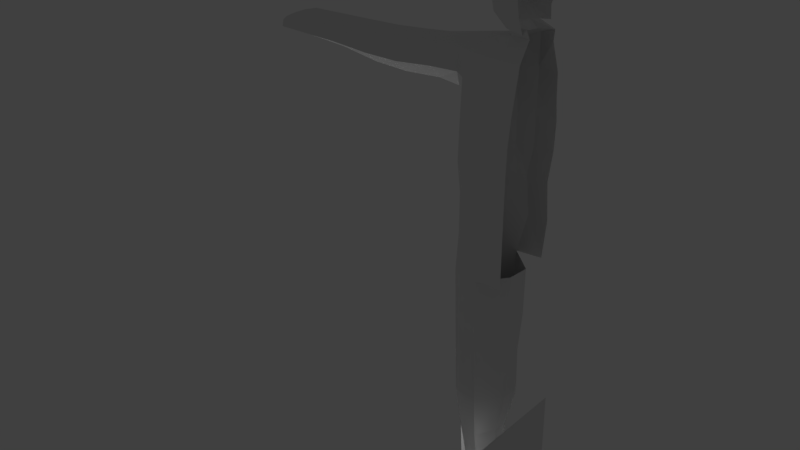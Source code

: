 # Source: CartelSoldier_Basic_1.blend  (saved by Blender 2.79.0; exported with 4.5.12 LTS)
import bpy
from mathutils import Matrix  # noqa: F401  (used for matrix-valued properties, if any)

bpy.ops.wm.read_factory_settings(use_empty=True)
scene = bpy.context.scene
scene.name = 'Scene'

# ---- collections
col_collection_1 = bpy.data.collections.new('Collection 1'); scene.collection.children.link(col_collection_1)

# ---- world
world_world = bpy.data.worlds.new('World'); scene.world = world_world
world_world.color = (0.05088, 0.05088, 0.05088)
world_world.use_sun_shadow = False
world_world.sun_shadow_jitter_overblur = 0.0
world_world.cycles.sampling_method = 'MANUAL'

# ---- lights
light_lamp = bpy.data.lights.new('Lamp', 'POINT')
light_lamp.transmission_factor = 0.0
light_lamp.cutoff_distance = 30.0
light_lamp.energy = 100.0
light_lamp.shadow_buffer_clip_start = 1.001
light_lamp.shadow_soft_size = 0.1
light_lamp.shadow_maximum_resolution = 0.006
light_lamp.use_absolute_resolution = True

# ---- meshes
me_sphere = bpy.data.meshes.new('Sphere')
me_sphere.from_pydata([(0.0, -1.017, -1.017), (0.0, 1.017, -1.017), (0.0, -1.017, 1.017), (0.0, 1.017, 1.017)], [], [(0, 1, 3, 2)])
me_sphere.use_remesh_preserve_volume = False
me_sphere.use_remesh_preserve_attributes = False
me_sphere.use_mirror_vertex_groups = False
me_sphere.update()
me_plane = bpy.data.meshes.new('Plane')
me_plane.from_pydata([(1.236, -1.0, 7.565), (-3.485, -1.0, 7.424), (-7.356, -1.0, 5.844), (1.236, -5.101, 6.799), (-3.485, -5.101, 6.799), (-6.146, -5.101, 6.173), (1.236, -9.811, 4.979), (-2.952, -8.784, 5.318), (1.236, 3.327, 7.23), (-3.485, 3.327, 7.089), (-7.426, 3.327, 5.509), (-8.872, 3.327, 3.728), (-8.872, 5.572, 3.728), (1.236, 7.082, 5.838), (-3.485, 7.082, 5.825), (-6.813, 7.082, 4.7), (0.9708, 10.08, 1.751), (-3.292, 10.08, 2.059), (-8.872, 3.327, 3.728), (-8.872, 5.572, 3.728), (-9.083, -0.974, 1.805), (-9.316, 3.353, 1.805), (-7.151, -5.101, 1.805), (-3.956, -8.784, 1.805), (-9.014, -0.9668, -2.248), (-9.246, 3.361, -2.248), (-7.081, -5.101, -2.248), (-3.887, -8.784, -2.248), (-7.517, -0.9668, -7.196), (-7.75, 3.361, -7.196), (-6.143, -5.101, -5.349), (-3.161, -8.784, -4.605), (-8.892, 7.232, -2.218), (-8.899, 7.253, 1.794), (-7.349, 7.091, -6.241), (-4.78, 10.08, 2.256), (-3.485, -0.9668, -9.39), (-3.485, 3.361, -9.59), (-1.546, -8.784, -6.313), (-5.274, -5.101, -6.626), (1.236, -0.9668, -9.39), (1.236, 3.361, -9.59), (0.8473, -8.784, -7.427), (0.713, -5.101, -7.377), (-3.485, 7.091, -7.315), (1.236, 7.091, -7.315), (-5.187, 10.08, -2.923), (-3.292, 10.08, -2.923), (0.9708, 10.08, -2.923), (-5.631, 10.55, -1.396), (-3.292, 10.98, -1.246), (0.9708, 10.92, -1.246), (-5.468, 10.62, 0.9464), (-3.292, 10.75, 0.9464), (0.9708, 10.75, 0.9464), (-0.2381, -8.784, 3.2), (-3.956, -11.54, 1.805), (-3.887, -11.54, -2.248), (-2.391, -11.54, -7.109), (1.122, -11.54, -9.135), (-0.2381, -11.54, 1.617), (1.131, -8.71, 3.2), (1.145, -11.5, 1.711), (1.021, -14.56, -8.876), (-8.218, -12.4, 1.257), (-8.148, -12.4, -2.057), (-6.652, -12.4, -6.032), (-3.956, -16.79, 5.248), (-8.218, -16.79, 5.248), (-3.956, -23.28, 6.619), (-8.218, -23.28, 6.619), (-3.956, -29.97, 7.899), (-8.218, -29.97, 7.899), (-3.956, -36.66, 8.798), (-8.218, -36.66, 8.798), (-3.956, -44.3, 9.07), (-8.218, -44.3, 9.07), (-3.956, -52.3, 9.151), (-8.218, -52.3, 9.151), (1.158, -16.79, 5.248), (1.158, -23.28, 6.619), (1.158, -29.97, 7.899), (1.158, -36.66, 8.798), (1.158, -44.3, 9.07), (1.158, -52.3, 9.151), (-12.07, -14.42, 1.257), (-15.13, -16.79, 4.034), (-15.16, -23.28, 5.34), (-14.63, -29.72, 6.452), (-14.21, -36.66, 7.353), (-14.21, -44.3, 7.653), (-13.23, -52.3, 7.653), (-11.32, -13.33, -2.057), (-9.825, -13.33, -6.032), (-18.29, -16.79, 2.479), (-18.66, -23.28, 2.872), (-16.99, -29.4, 3.143), (-16.56, -36.66, 3.839), (-16.56, -44.3, 4.071), (-14.71, -52.3, 4.071), (-16.99, -29.1, -1.471), (-16.56, -36.66, -1.471), (-16.56, -44.3, -1.471), (-14.71, -52.3, -1.471), (-16.99, -28.94, -6.067), (-16.56, -36.66, -6.067), (-16.56, -44.3, -6.067), (-14.71, -52.3, -6.067), (-8.697, -15.48, -10.63), (-9.87, -23.23, -11.53), (-10.46, -29.92, -11.53), (-9.796, -36.61, -11.53), (-9.796, -44.24, -11.36), (-7.943, -52.25, -10.05), (-5.266, -23.22, -13.03), (-5.266, -29.91, -13.03), (-5.266, -36.6, -13.03), (-5.266, -44.24, -12.86), (-5.802, -52.24, -11.25), (0.7296, -23.22, -12.28), (0.7296, -29.91, -12.48), (0.7296, -36.6, -13.22), (0.7296, -44.24, -12.76), (0.7296, -52.24, -10.8), (-3.806, -13.51, -10.73), (-27.4, -17.71, 1.257), (-27.4, -16.98, -2.057), (-27.4, -16.98, -6.032), (-27.4, -19.32, 2.479), (-27.4, -23.71, 2.872), (-27.4, -27.93, -1.471), (-27.4, -27.83, -6.067), (-27.4, -18.43, -10.63), (-27.4, -23.68, -11.53), (-38.16, -18.87, 1.257), (-38.16, -18.13, -2.057), (-38.16, -18.13, -6.032), (-38.16, -20.47, 2.479), (-38.16, -24.87, 2.872), (-38.16, -28.73, -1.471), (-38.16, -28.62, -6.067), (-38.16, -19.58, -10.63), (-38.16, -24.83, -11.53), (-48.61, -19.9, 1.257), (-48.61, -19.29, -2.057), (-48.61, -19.29, -6.032), (-48.61, -21.22, 2.479), (-48.61, -24.84, 2.872), (-48.61, -28.32, -1.471), (-48.61, -28.23, -6.067), (-48.61, -20.49, -10.63), (-48.61, -24.81, -11.53), (-60.14, -20.48, 1.257), (-60.14, -20.04, -2.057), (-60.14, -20.04, -6.032), (-60.14, -21.44, 2.479), (-60.14, -24.06, 2.872), (-60.14, -26.58, -1.471), (-60.14, -26.52, -6.067), (-60.14, -20.9, -10.63), (-60.14, -24.04, -11.53), (-78.89, -21.17, 1.257), (-78.89, -20.87, -2.057), (-78.89, -20.87, -6.032), (-78.89, -21.83, 2.479), (-78.89, -23.62, 2.872), (-78.89, -25.35, -1.471), (-78.89, -25.3, -6.067), (-78.89, -21.46, -10.63), (-78.89, -23.61, -11.53), (-3.956, -52.3, 9.151), (-8.218, -52.3, 9.151), (1.158, -52.3, 9.151), (-14.71, -63.83, 4.071), (-14.71, -63.83, -1.471), (-14.71, -63.83, -6.067), (-5.266, -63.77, -12.23), (0.7296, -63.77, -11.97), (-3.956, -63.83, 9.151), (-8.218, -63.83, 9.151), (1.158, -63.83, 9.151), (-13.23, -63.83, 7.653), (-15.78, -75.2, 3.68), (-15.78, -75.2, -1.852), (-15.78, -75.2, -6.067), (-9.019, -75.15, -10.05), (-0.3463, -75.14, -11.97), (-5.032, -75.2, 9.004), (-9.294, -75.2, 9.004), (1.066, -75.2, 9.004), (-14.3, -75.2, 7.261), (-15.78, -75.2, -1.852), (-15.78, -75.2, -6.067), (-9.019, -75.15, -10.05), (-7.72, -75.15, -11.15), (-6.63, -75.58, 8.991), (-9.294, -75.2, 9.004), (-15.78, -88.78, 3.135), (-15.78, -88.78, -2.39), (-15.78, -88.78, -5.363), (-7.72, -88.73, -10.04), (-6.63, -89.09, 9.138), (-10.67, -88.78, 7.922), (-14.3, -88.78, 6.717), (-15.78, -100.1, 2.617), (-15.78, -100.1, -3.56), (-7.72, -100.0, -7.887), (-6.63, -100.4, 8.21), (-10.67, -100.1, 7.109), (-14.3, -100.1, 6.199), (-15.78, -113.9, 2.015), (-15.78, -113.9, -3.495), (-7.72, -113.8, -8.887), (-6.63, -114.2, 7.612), (-10.67, -113.9, 6.506), (-14.3, -113.9, 5.596), (-14.21, -126.6, 1.385), (-14.21, -126.6, -3.189), (-7.755, -126.6, -6.82), (-7.36, -126.6, 5.766), (-10.39, -126.6, 4.914), (-13.11, -126.6, 4.342), (-14.38, -142.4, 0.2959), (-14.57, -142.4, -3.942), (-8.287, -142.3, -8.332), (-6.051, -142.4, 5.288), (-9.067, -142.4, 5.004), (-13.49, -142.4, 2.86), (-2.356, -75.34, 8.327), (-0.7335, -75.25, 1.715), (-0.7335, -88.82, 0.7988), (-1.323, -100.1, 0.2917), (-1.632, -114.0, -0.01234), (-4.157, -126.6, -0.184), (-3.634, -142.4, 1.206), (-0.2233, -75.22, -4.572), (-0.2233, -88.79, -4.294), (-0.8268, -100.1, -3.584), (-0.9832, -113.9, -4.249), (-3.678, -126.6, -3.546), (-3.634, -142.4, -1.833), (-15.45, -144.6, 5.987), (-6.317, -144.6, 11.34), (-9.067, -144.6, 10.69), (-13.49, -144.6, 8.551), (-15.45, -147.6, 12.05), (-6.317, -147.6, 17.4), (-9.067, -147.6, 16.76), (-13.49, -147.6, 14.62), (-14.78, -149.4, 13.84), (-6.492, -149.4, 18.08), (-9.243, -149.4, 17.44), (-13.66, -149.4, 15.3), (-13.57, -151.3, 12.89), (-6.079, -151.3, 16.65), (-8.829, -151.3, 16.0), (-11.9, -151.3, 14.51), (-12.93, -151.8, 6.467), (-3.634, -151.8, 6.467), (-6.542, -151.8, 6.467), (-10.96, -151.8, 6.467), (-12.93, -151.8, 1.098), (-3.634, -151.8, 1.098), (-6.542, -151.8, 1.098), (-10.96, -151.8, 1.098), (-12.93, -151.8, -4.826), (-3.634, -151.8, -4.826), (-6.542, -151.8, -4.826), (-10.96, -151.8, -4.826), (-6.542, -151.4, -8.433), (-10.96, -151.4, -8.433), (-6.534, -148.9, -9.524), (-10.95, -148.9, -9.524), (-14.28, -149.2, 1.605), (-13.6, -149.0, -3.959), (-14.95, -149.3, 7.169), (-3.634, -149.1, 1.144), (-3.634, -149.0, -4.14), (-3.634, -149.2, 6.817)], [(193, 185)], [(4, 1, 2, 5), (5, 7, 4), (6, 3, 4, 7), (20, 2, 10, 21), (9, 10, 2, 1), (21, 10, 15, 33), (9, 14, 15, 10), (17, 16, 54, 53), (35, 17, 53, 52), (14, 17, 35, 15), (14, 13, 16, 17), (11, 12, 19, 18), (26, 22, 20, 24), (37, 29, 34, 44), (20, 21, 25, 24), (29, 37, 36, 28), (25, 29, 28, 24), (27, 26, 30, 31), (2, 20, 22, 5), (22, 26, 27, 23), (34, 29, 25, 32), (5, 22, 23, 7), (28, 36, 39, 30), (41, 37, 44, 45), (24, 28, 30, 26), (42, 38, 39, 43), (52, 49, 32, 33), (48, 45, 44, 47), (47, 46, 49, 50), (54, 51, 50, 53), (52, 33, 15, 35), (52, 53, 50, 49), (47, 44, 34, 46), (47, 50, 51, 48), (56, 60, 55, 23), (46, 34, 32, 49), (30, 39, 38, 31), (1, 4, 3, 0), (9, 1, 0, 8), (9, 8, 13, 14), (21, 33, 32, 25), (37, 41, 40, 36), (36, 40, 43, 39), (31, 38, 59, 58), (27, 57, 56, 23), (31, 58, 57, 27), (7, 55, 6), (7, 23, 55), (60, 62, 61, 55), (58, 59, 124), (55, 61, 6), (57, 65, 64, 56), (58, 66, 65, 57), (64, 68, 67, 56), (68, 70, 69, 67), (70, 72, 71, 69), (72, 74, 73, 71), (74, 76, 75, 73), (76, 78, 77, 75), (71, 81, 80, 69), (77, 84, 83, 75), (67, 79, 62, 56), (73, 82, 81, 71), (69, 80, 79, 67), (75, 83, 82, 73), (64, 85, 86, 68), (72, 88, 89, 74), (68, 86, 87, 70), (74, 89, 90, 76), (70, 87, 88, 72), (76, 90, 91, 78), (66, 93, 92, 65), (65, 92, 85, 64), (88, 96, 97, 89), (86, 94, 95, 87), (89, 97, 98, 90), (87, 95, 96, 88), (90, 98, 99, 91), (98, 102, 103, 99), (96, 100, 101, 97), (97, 101, 102, 98), (102, 106, 107, 103), (100, 104, 105, 101), (101, 105, 106, 102), (86, 85, 94), (106, 112, 113, 107), (104, 110, 111, 105), (105, 111, 112, 106), (111, 116, 117, 112), (109, 114, 115, 110), (112, 117, 118, 113), (110, 115, 116, 111), (117, 122, 123, 118), (115, 120, 121, 116), (116, 121, 122, 117), (114, 119, 120, 115), (66, 108, 93), (58, 124, 108, 66), (114, 109, 108, 124), (63, 124, 59), (63, 119, 114, 124), (96, 95, 100), (109, 110, 104), (95, 94, 128, 129), (95, 129, 130, 100), (104, 131, 133, 109), (94, 85, 125, 128), (85, 92, 126, 125), (93, 108, 132, 127), (92, 93, 127, 126), (108, 109, 133, 132), (104, 100, 130, 131), (131, 130, 139, 140), (126, 127, 136, 135), (131, 140, 142, 133), (128, 125, 134, 137), (125, 126, 135, 134), (127, 132, 141, 136), (132, 133, 142, 141), (129, 128, 137, 138), (129, 138, 139, 130), (138, 137, 146, 147), (138, 147, 148, 139), (140, 139, 148, 149), (135, 136, 145, 144), (140, 149, 151, 142), (137, 134, 143, 146), (134, 135, 144, 143), (136, 141, 150, 145), (141, 142, 151, 150), (143, 144, 153, 152), (145, 150, 159, 154), (150, 151, 160, 159), (147, 146, 155, 156), (147, 156, 157, 148), (149, 148, 157, 158), (144, 145, 154, 153), (149, 158, 160, 151), (146, 143, 152, 155), (153, 154, 163, 162), (158, 167, 169, 160), (155, 152, 161, 164), (152, 153, 162, 161), (154, 159, 168, 163), (159, 160, 169, 168), (156, 155, 164, 165), (156, 165, 166, 157), (158, 157, 166, 167), (77, 170, 172, 84), (91, 171, 78), (78, 171, 170, 77), (99, 173, 181, 91), (171, 179, 178, 170), (113, 176, 175), (107, 175, 174, 103), (170, 178, 180, 172), (118, 176, 113), (103, 174, 173, 99), (91, 181, 179, 171), (123, 177, 176, 118), (175, 184, 183, 174), (173, 182, 190, 181), (179, 188, 187, 178), (178, 187, 189, 180), (174, 183, 182, 173), (181, 190, 188, 179), (189, 187, 195, 228), (188, 195, 187), (183, 191, 182), (190, 196, 188), (176, 177, 186, 194), (184, 192, 191, 183), (196, 202, 201, 195), (191, 198, 197, 182), (190, 203, 202, 196), (192, 199, 198, 191), (182, 197, 203, 190), (198, 205, 204, 197), (203, 209, 208, 202), (199, 205, 198), (197, 204, 209, 203), (202, 208, 207, 201), (205, 211, 210, 204), (209, 215, 214, 208), (217, 211, 212, 218), (204, 210, 215, 209), (208, 214, 213, 207), (211, 217, 216, 210), (215, 221, 220, 214), (210, 216, 221, 215), (214, 220, 219, 213), (217, 223, 222, 216), (221, 227, 226, 220), (240, 224, 218, 239), (223, 217, 218, 224), (216, 222, 227, 221), (220, 226, 225, 219), (201, 230, 229, 195), (226, 243, 242, 225), (207, 231, 230, 201), (219, 233, 232, 213), (234, 240, 239, 233), (232, 238, 237, 231), (230, 236, 235, 229), (233, 239, 238, 232), (231, 237, 236, 230), (211, 205, 206, 212), (236, 200, 194, 235), (113, 175, 107), (199, 200, 206, 205), (175, 176, 194, 192), (192, 194, 200, 199), (218, 212, 238, 239), (219, 225, 234, 233), (227, 222, 241, 244), (226, 227, 244, 243), (243, 244, 248, 247), (244, 241, 245, 248), (242, 243, 247, 246), (242, 246, 278), (247, 248, 252, 251), (248, 245, 249, 252), (246, 247, 251, 250), (251, 252, 256, 255), (252, 249, 253, 256), (250, 251, 255, 254), (255, 256, 260, 259), (256, 253, 257, 260), (254, 255, 259, 258), (262, 276, 278, 258), (259, 260, 264, 263), (260, 257, 261, 264), (258, 259, 263, 262), (262, 263, 267, 266), (240, 234, 276, 277), (263, 264, 268, 267), (264, 261, 265, 268), (268, 265, 270), (267, 268, 270, 269), (271, 277, 266, 269), (269, 270, 272, 271), (249, 275, 257, 253), (261, 257, 275, 273), (265, 261, 273, 274), (267, 269, 266), (241, 275, 249, 245), (222, 273, 275, 241), (223, 274, 273, 222), (274, 272, 270, 265), (271, 272, 224), (274, 223, 224, 272), (242, 278, 225), (276, 262, 266, 277), (238, 212, 206, 237), (237, 206, 200, 236), (240, 277, 271, 224), (234, 225, 278, 276), (246, 250, 254, 258, 278), (213, 232, 231, 207)])
me_plane.use_remesh_preserve_volume = False
me_plane.use_remesh_preserve_attributes = False
me_plane.use_mirror_vertex_groups = False
me_plane.update()

# ---- objects
ob_mirror = bpy.data.objects.new('Mirror', me_sphere)
ob_plane = bpy.data.objects.new('Plane', me_plane)
ob_lamp = bpy.data.objects.new('Lamp', light_lamp)

# ---- transforms, parenting, visibility, modifiers, constraints
ob_mirror.location = (5.96e-08, 0.0, 0.0)
ob_mirror.hide_viewport = True
ob_mirror.lineart.crease_threshold = 0.0
ob_plane.location = (-0.05976, 1.22e-07, 8.275)
ob_plane.rotation_euler = (1.571, -0.0, 0.0)
ob_plane.scale = (0.05915, 0.05915, 0.05915)
ob_plane.lineart.crease_threshold = 0.0
ob_lamp.location = (-2.128, 0.1508, 0.8897)
ob_lamp.rotation_euler = (0.6503, 0.05522, 1.866)
ob_lamp.lock_rotations_4d = False
ob_lamp.empty_display_type = 'ARROWS'
ob_lamp.color = (0.0, 0.0, 0.0, 0.0)
ob_lamp.lineart.crease_threshold = 0.0

# ---- collection membership
col_collection_1.objects.link(ob_mirror)
col_collection_1.objects.link(ob_plane)
col_collection_1.objects.link(ob_lamp)

# ---- scene / render settings (as saved in the file)
scene.frame_start = 1; scene.frame_end = 250; scene.frame_set(1)
scene.render.engine = 'BLENDER_EEVEE_NEXT'
scene.render.resolution_percentage = 50
scene.render.dither_intensity = 0.0
scene.cycles.use_denoising = False
scene.cycles.samples = 128
scene.cycles.sampling_pattern = 'TABULATED_SOBOL'
scene.cycles.use_adaptive_sampling = False
scene.cycles.use_light_tree = False
scene.cycles.blur_glossy = 0.0
scene.cycles.sample_clamp_indirect = 0.0
scene.view_settings.view_transform = 'Standard'
bpy.context.view_layer.update()

# ---- added for rendering (the .blend has no active camera): camera
cam_auto = bpy.data.cameras.new('AutoCamera')
cam_auto.lens = 50.0
cam_auto.sensor_width = 36.0
cam_auto.clip_end = 1000.0
ob_auto_camera = bpy.data.objects.new('AutoCamera', cam_auto)
scene.collection.objects.link(ob_auto_camera)
ob_auto_camera.location = (8.01433, -12.4711, 12.2501)
ob_auto_camera.rotation_euler = (1.09748, -7.21219e-08, 0.694738)
scene.camera = ob_auto_camera
bpy.context.view_layer.update()
